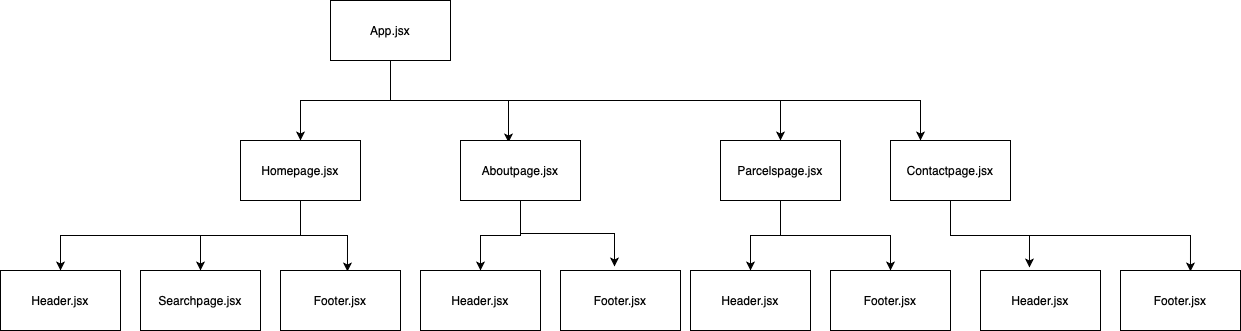

The diagram above was exported from draw.io. Its source (the exported page's mxGraphModel, read from the mxfile embedded in the PNG):
<mxGraphModel dx="946" dy="662" grid="1" gridSize="10" guides="1" tooltips="1" connect="1" arrows="1" fold="1" page="1" pageScale="1" pageWidth="827" pageHeight="1169" math="0" shadow="0">
  <root>
    <mxCell id="0" />
    <mxCell id="1" parent="0" />
    <mxCell id="KuMV5-GAEAMyPSZZwS5w-20" style="edgeStyle=orthogonalEdgeStyle;rounded=0;orthogonalLoop=1;jettySize=auto;html=1;exitX=0.5;exitY=1;exitDx=0;exitDy=0;entryX=0.5;entryY=0;entryDx=0;entryDy=0;" edge="1" parent="1" source="KuMV5-GAEAMyPSZZwS5w-1" target="KuMV5-GAEAMyPSZZwS5w-4">
      <mxGeometry relative="1" as="geometry" />
    </mxCell>
    <mxCell id="KuMV5-GAEAMyPSZZwS5w-22" style="edgeStyle=orthogonalEdgeStyle;rounded=0;orthogonalLoop=1;jettySize=auto;html=1;exitX=0.5;exitY=1;exitDx=0;exitDy=0;entryX=0.4;entryY=0.033;entryDx=0;entryDy=0;entryPerimeter=0;" edge="1" parent="1" source="KuMV5-GAEAMyPSZZwS5w-1" target="KuMV5-GAEAMyPSZZwS5w-3">
      <mxGeometry relative="1" as="geometry" />
    </mxCell>
    <mxCell id="KuMV5-GAEAMyPSZZwS5w-23" style="edgeStyle=orthogonalEdgeStyle;rounded=0;orthogonalLoop=1;jettySize=auto;html=1;exitX=0.5;exitY=1;exitDx=0;exitDy=0;entryX=0.25;entryY=0;entryDx=0;entryDy=0;" edge="1" parent="1" source="KuMV5-GAEAMyPSZZwS5w-1" target="KuMV5-GAEAMyPSZZwS5w-5">
      <mxGeometry relative="1" as="geometry" />
    </mxCell>
    <mxCell id="KuMV5-GAEAMyPSZZwS5w-24" style="edgeStyle=orthogonalEdgeStyle;rounded=0;orthogonalLoop=1;jettySize=auto;html=1;exitX=0.5;exitY=1;exitDx=0;exitDy=0;" edge="1" parent="1" source="KuMV5-GAEAMyPSZZwS5w-1" target="KuMV5-GAEAMyPSZZwS5w-2">
      <mxGeometry relative="1" as="geometry" />
    </mxCell>
    <mxCell id="KuMV5-GAEAMyPSZZwS5w-1" value="App.jsx" style="rounded=0;whiteSpace=wrap;html=1;" vertex="1" parent="1">
      <mxGeometry x="340" y="60" width="120" height="60" as="geometry" />
    </mxCell>
    <mxCell id="KuMV5-GAEAMyPSZZwS5w-25" style="edgeStyle=orthogonalEdgeStyle;rounded=0;orthogonalLoop=1;jettySize=auto;html=1;exitX=0.5;exitY=1;exitDx=0;exitDy=0;entryX=0.5;entryY=0;entryDx=0;entryDy=0;" edge="1" parent="1" source="KuMV5-GAEAMyPSZZwS5w-2" target="KuMV5-GAEAMyPSZZwS5w-7">
      <mxGeometry relative="1" as="geometry" />
    </mxCell>
    <mxCell id="KuMV5-GAEAMyPSZZwS5w-26" style="edgeStyle=orthogonalEdgeStyle;rounded=0;orthogonalLoop=1;jettySize=auto;html=1;exitX=0.5;exitY=1;exitDx=0;exitDy=0;" edge="1" parent="1" source="KuMV5-GAEAMyPSZZwS5w-2" target="KuMV5-GAEAMyPSZZwS5w-6">
      <mxGeometry relative="1" as="geometry" />
    </mxCell>
    <mxCell id="KuMV5-GAEAMyPSZZwS5w-27" style="edgeStyle=orthogonalEdgeStyle;rounded=0;orthogonalLoop=1;jettySize=auto;html=1;exitX=0.5;exitY=1;exitDx=0;exitDy=0;entryX=0.558;entryY=0.017;entryDx=0;entryDy=0;entryPerimeter=0;" edge="1" parent="1" source="KuMV5-GAEAMyPSZZwS5w-2" target="KuMV5-GAEAMyPSZZwS5w-8">
      <mxGeometry relative="1" as="geometry" />
    </mxCell>
    <mxCell id="KuMV5-GAEAMyPSZZwS5w-2" value="Homepage.jsx" style="rounded=0;whiteSpace=wrap;html=1;" vertex="1" parent="1">
      <mxGeometry x="250" y="200" width="120" height="60" as="geometry" />
    </mxCell>
    <mxCell id="KuMV5-GAEAMyPSZZwS5w-28" style="edgeStyle=orthogonalEdgeStyle;rounded=0;orthogonalLoop=1;jettySize=auto;html=1;exitX=0.5;exitY=1;exitDx=0;exitDy=0;entryX=0.5;entryY=0;entryDx=0;entryDy=0;" edge="1" parent="1" source="KuMV5-GAEAMyPSZZwS5w-3" target="KuMV5-GAEAMyPSZZwS5w-9">
      <mxGeometry relative="1" as="geometry" />
    </mxCell>
    <mxCell id="KuMV5-GAEAMyPSZZwS5w-29" style="edgeStyle=orthogonalEdgeStyle;rounded=0;orthogonalLoop=1;jettySize=auto;html=1;exitX=0.5;exitY=1;exitDx=0;exitDy=0;" edge="1" parent="1" source="KuMV5-GAEAMyPSZZwS5w-3">
      <mxGeometry relative="1" as="geometry">
        <mxPoint x="624" y="326" as="targetPoint" />
      </mxGeometry>
    </mxCell>
    <mxCell id="KuMV5-GAEAMyPSZZwS5w-3" value="Aboutpage.jsx" style="rounded=0;whiteSpace=wrap;html=1;" vertex="1" parent="1">
      <mxGeometry x="470" y="200" width="120" height="60" as="geometry" />
    </mxCell>
    <mxCell id="KuMV5-GAEAMyPSZZwS5w-30" style="edgeStyle=orthogonalEdgeStyle;rounded=0;orthogonalLoop=1;jettySize=auto;html=1;exitX=0.5;exitY=1;exitDx=0;exitDy=0;" edge="1" parent="1" source="KuMV5-GAEAMyPSZZwS5w-4" target="KuMV5-GAEAMyPSZZwS5w-11">
      <mxGeometry relative="1" as="geometry" />
    </mxCell>
    <mxCell id="KuMV5-GAEAMyPSZZwS5w-31" style="edgeStyle=orthogonalEdgeStyle;rounded=0;orthogonalLoop=1;jettySize=auto;html=1;exitX=0.5;exitY=1;exitDx=0;exitDy=0;" edge="1" parent="1" source="KuMV5-GAEAMyPSZZwS5w-4" target="KuMV5-GAEAMyPSZZwS5w-12">
      <mxGeometry relative="1" as="geometry" />
    </mxCell>
    <mxCell id="KuMV5-GAEAMyPSZZwS5w-4" value="Parcelspage.jsx" style="rounded=0;whiteSpace=wrap;html=1;" vertex="1" parent="1">
      <mxGeometry x="730" y="200" width="120" height="60" as="geometry" />
    </mxCell>
    <mxCell id="KuMV5-GAEAMyPSZZwS5w-32" style="edgeStyle=orthogonalEdgeStyle;rounded=0;orthogonalLoop=1;jettySize=auto;html=1;exitX=0.5;exitY=1;exitDx=0;exitDy=0;entryX=0.408;entryY=-0.05;entryDx=0;entryDy=0;entryPerimeter=0;" edge="1" parent="1" source="KuMV5-GAEAMyPSZZwS5w-5" target="KuMV5-GAEAMyPSZZwS5w-14">
      <mxGeometry relative="1" as="geometry" />
    </mxCell>
    <mxCell id="KuMV5-GAEAMyPSZZwS5w-33" style="edgeStyle=orthogonalEdgeStyle;rounded=0;orthogonalLoop=1;jettySize=auto;html=1;exitX=0.5;exitY=1;exitDx=0;exitDy=0;entryX=0.583;entryY=0.017;entryDx=0;entryDy=0;entryPerimeter=0;" edge="1" parent="1" source="KuMV5-GAEAMyPSZZwS5w-5" target="KuMV5-GAEAMyPSZZwS5w-13">
      <mxGeometry relative="1" as="geometry" />
    </mxCell>
    <mxCell id="KuMV5-GAEAMyPSZZwS5w-5" value="Contactpage.jsx" style="rounded=0;whiteSpace=wrap;html=1;" vertex="1" parent="1">
      <mxGeometry x="900" y="200" width="120" height="60" as="geometry" />
    </mxCell>
    <mxCell id="KuMV5-GAEAMyPSZZwS5w-6" value="Searchpage.jsx" style="rounded=0;whiteSpace=wrap;html=1;" vertex="1" parent="1">
      <mxGeometry x="150" y="330" width="120" height="60" as="geometry" />
    </mxCell>
    <mxCell id="KuMV5-GAEAMyPSZZwS5w-7" value="Header.jsx" style="rounded=0;whiteSpace=wrap;html=1;" vertex="1" parent="1">
      <mxGeometry x="10" y="330" width="120" height="60" as="geometry" />
    </mxCell>
    <mxCell id="KuMV5-GAEAMyPSZZwS5w-8" value="Footer.jsx" style="rounded=0;whiteSpace=wrap;html=1;" vertex="1" parent="1">
      <mxGeometry x="290" y="330" width="120" height="60" as="geometry" />
    </mxCell>
    <mxCell id="KuMV5-GAEAMyPSZZwS5w-9" value="Header.jsx" style="rounded=0;whiteSpace=wrap;html=1;" vertex="1" parent="1">
      <mxGeometry x="430" y="330" width="120" height="60" as="geometry" />
    </mxCell>
    <mxCell id="KuMV5-GAEAMyPSZZwS5w-10" value="Footer.jsx" style="rounded=0;whiteSpace=wrap;html=1;" vertex="1" parent="1">
      <mxGeometry x="570" y="330" width="120" height="60" as="geometry" />
    </mxCell>
    <mxCell id="KuMV5-GAEAMyPSZZwS5w-11" value="Header.jsx" style="rounded=0;whiteSpace=wrap;html=1;" vertex="1" parent="1">
      <mxGeometry x="700" y="330" width="120" height="60" as="geometry" />
    </mxCell>
    <mxCell id="KuMV5-GAEAMyPSZZwS5w-12" value="Footer.jsx" style="rounded=0;whiteSpace=wrap;html=1;" vertex="1" parent="1">
      <mxGeometry x="840" y="330" width="120" height="60" as="geometry" />
    </mxCell>
    <mxCell id="KuMV5-GAEAMyPSZZwS5w-13" value="Footer.jsx" style="rounded=0;whiteSpace=wrap;html=1;" vertex="1" parent="1">
      <mxGeometry x="1130" y="330" width="120" height="60" as="geometry" />
    </mxCell>
    <mxCell id="KuMV5-GAEAMyPSZZwS5w-14" value="Header.jsx" style="rounded=0;whiteSpace=wrap;html=1;" vertex="1" parent="1">
      <mxGeometry x="990" y="330" width="120" height="60" as="geometry" />
    </mxCell>
  </root>
</mxGraphModel>